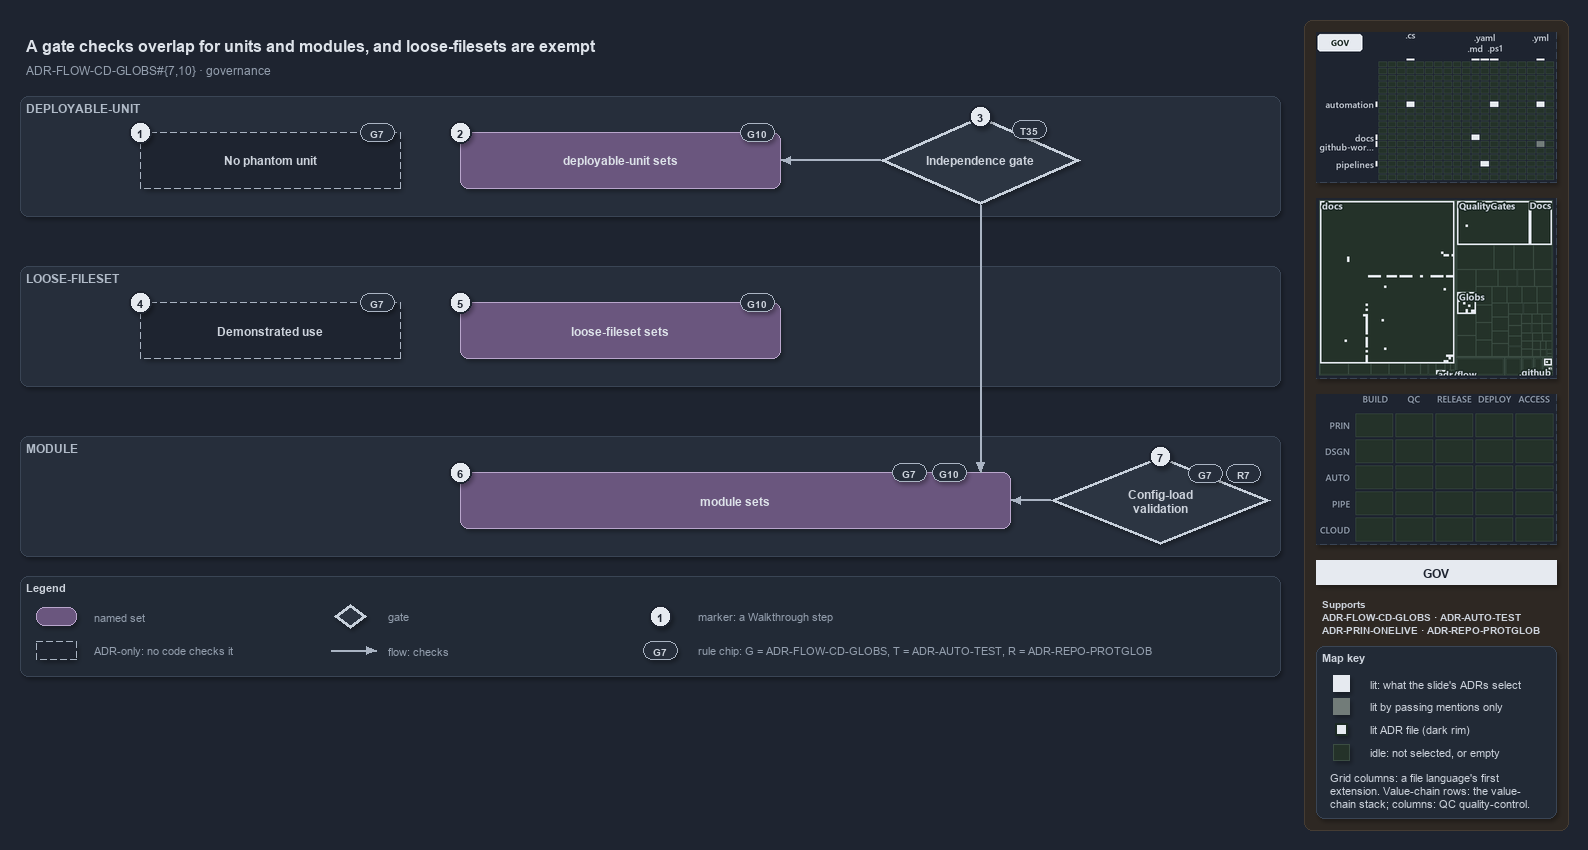

The diagram above was exported from draw.io. Its source (the exported page's mxGraphModel, read from the mxfile embedded in the PNG):
<mxGraphModel dx="1024" dy="768" grid="0" gridSize="10" guides="1" tooltips="1" connect="1" arrows="1" fold="1" page="1" pageScale="1" pageWidth="1572" pageHeight="700" background="#1E2430" math="0" shadow="1">
  <root>
    <mxCell id="0" />
    <mxCell id="1" parent="0" />
    <mxCell id="sidebar-bg" value="" style="rounded=1;arcSize=2;html=1;fillColor=#2E2823;strokeColor=#453C33;shadow=0;" vertex="1" parent="1">
      <mxGeometry x="1304" y="4" width="264" height="810" as="geometry" />
    </mxCell>
    <mxCell id="title" value="A gate checks overlap for units and modules, and loose-filesets are exempt" style="text;html=1;align=left;verticalAlign=middle;fontSize=16;fontStyle=1;fontColor=#DDE2E9;" vertex="1" parent="1">
      <mxGeometry x="20" y="14" width="1260" height="30" as="geometry" />
    </mxCell>
    <mxCell id="subtitle" value="ADR-FLOW-CD-GLOBS#{7,10} &amp;#183; governance" style="text;html=1;align=left;verticalAlign=middle;fontSize=12;fontColor=#949FAE;" vertex="1" parent="1">
      <mxGeometry x="20" y="44" width="1240" height="20" as="geometry" />
    </mxCell>
    <mxCell id="band-du" value="DEPLOYABLE-UNIT" style="rounded=1;html=1;arcSize=3;fillColor=#262E3B;strokeColor=#3A4555;verticalAlign=top;align=left;spacingLeft=8;fontStyle=1;fontSize=12;fontColor=#B0BAC7;" vertex="1" parent="1">
      <mxGeometry x="20" y="80" width="1260" height="120" as="geometry" />
    </mxCell>
    <mxCell id="band-loose" value="LOOSE-FILESET" style="rounded=1;html=1;arcSize=3;fillColor=#262E3B;strokeColor=#3A4555;verticalAlign=top;align=left;spacingLeft=8;fontStyle=1;fontSize=12;fontColor=#B0BAC7;" vertex="1" parent="1">
      <mxGeometry x="20" y="250" width="1260" height="120" as="geometry" />
    </mxCell>
    <mxCell id="band-module" value="MODULE" style="rounded=1;html=1;arcSize=3;fillColor=#262E3B;strokeColor=#3A4555;verticalAlign=top;align=left;spacingLeft=8;fontStyle=1;fontSize=12;fontColor=#B0BAC7;" vertex="1" parent="1">
      <mxGeometry x="20" y="420" width="1260" height="120" as="geometry" />
    </mxCell>
    <mxCell id="adr-phantom" value="&lt;b&gt;No phantom unit&lt;/b&gt;" style="rounded=1;whiteSpace=wrap;html=1;arcSize=20;fillColor=#1E2430;strokeColor=#AAB4C3;dashed=1;fontSize=12;" vertex="1" parent="1">
      <mxGeometry x="140" y="116" width="260" height="56" as="geometry" />
    </mxCell>
    <mxCell id="chip-phantom" value="G7" style="rounded=1;arcSize=50;whiteSpace=wrap;html=1;fillColor=#262E3B;strokeColor=#AAB4C3;fontColor=#CDD3DC;fontStyle=1;fontSize=10.5;" vertex="1" parent="1">
      <mxGeometry x="360" y="107" width="34" height="18" as="geometry" />
    </mxCell>
    <mxCell id="set-du" value="&lt;b&gt;deployable-unit sets&lt;/b&gt;" style="rounded=1;whiteSpace=wrap;html=1;arcSize=20;fillColor=#6A567E;strokeColor=#B9A6CC;fontColor=#DDE2E9;fontSize=12;" vertex="1" parent="1">
      <mxGeometry x="460" y="116" width="320" height="56" as="geometry" />
    </mxCell>
    <mxCell id="chip-du" value="G10" style="rounded=1;arcSize=50;whiteSpace=wrap;html=1;fillColor=#262E3B;strokeColor=#AAB4C3;fontColor=#CDD3DC;fontStyle=1;fontSize=10.5;" vertex="1" parent="1">
      <mxGeometry x="740" y="107" width="34" height="18" as="geometry" />
    </mxCell>
    <mxCell id="gate-independence" value="&lt;b&gt;Independence gate&lt;/b&gt;" style="rhombus;whiteSpace=wrap;html=1;fillColor=#2C3542;strokeColor=#C7D0DB;strokeWidth=3;fontSize=12;fontColor=#CDD3DC;" vertex="1" parent="1">
      <mxGeometry x="880" y="100" width="200" height="88" as="geometry" />
    </mxCell>
    <mxCell id="chip-gate" value="T35" style="rounded=1;arcSize=50;whiteSpace=wrap;html=1;fillColor=#262E3B;strokeColor=#AAB4C3;fontColor=#CDD3DC;fontStyle=1;fontSize=10.5;" vertex="1" parent="1">
      <mxGeometry x="1012" y="104" width="34" height="18" as="geometry" />
    </mxCell>
    <mxCell id="p-edge-gate-du-a" value="" style="text;html=1;strokeColor=none;fillColor=none;" vertex="1" parent="1">
      <mxGeometry x="880" y="144" width="1" height="1" as="geometry" />
    </mxCell>
    <mxCell id="p-edge-gate-du-b" value="" style="text;html=1;strokeColor=none;fillColor=none;" vertex="1" parent="1">
      <mxGeometry x="780" y="144" width="1" height="1" as="geometry" />
    </mxCell>
    <mxCell id="edge-gate-du" value="" style="edgeStyle=orthogonalEdgeStyle;rounded=1;html=1;fontSize=10;endArrow=block;strokeColor=#AAB4C3;fontColor=#CDD3DC;shadow=0;" edge="1" parent="1" source="p-edge-gate-du-a" target="p-edge-gate-du-b">
      <mxGeometry relative="1" as="geometry" />
    </mxCell>
    <mxCell id="adr-use" value="&lt;b&gt;Demonstrated use&lt;/b&gt;" style="rounded=1;whiteSpace=wrap;html=1;arcSize=20;fillColor=#1E2430;strokeColor=#AAB4C3;dashed=1;fontSize=12;" vertex="1" parent="1">
      <mxGeometry x="140" y="286" width="260" height="56" as="geometry" />
    </mxCell>
    <mxCell id="chip-use" value="G7" style="rounded=1;arcSize=50;whiteSpace=wrap;html=1;fillColor=#262E3B;strokeColor=#AAB4C3;fontColor=#CDD3DC;fontStyle=1;fontSize=10.5;" vertex="1" parent="1">
      <mxGeometry x="360" y="277" width="34" height="18" as="geometry" />
    </mxCell>
    <mxCell id="set-loose" value="&lt;b&gt;loose-fileset sets&lt;/b&gt;" style="rounded=1;whiteSpace=wrap;html=1;arcSize=20;fillColor=#6A567E;strokeColor=#B9A6CC;fontColor=#DDE2E9;fontSize=12;" vertex="1" parent="1">
      <mxGeometry x="460" y="286" width="320" height="56" as="geometry" />
    </mxCell>
    <mxCell id="chip-loose" value="G10" style="rounded=1;arcSize=50;whiteSpace=wrap;html=1;fillColor=#262E3B;strokeColor=#AAB4C3;fontColor=#CDD3DC;fontStyle=1;fontSize=10.5;" vertex="1" parent="1">
      <mxGeometry x="740" y="277" width="34" height="18" as="geometry" />
    </mxCell>
    <mxCell id="set-module" value="&lt;b&gt;module sets&lt;/b&gt;" style="rounded=1;whiteSpace=wrap;html=1;arcSize=20;fillColor=#6A567E;strokeColor=#B9A6CC;fontColor=#DDE2E9;fontSize=12;" vertex="1" parent="1">
      <mxGeometry x="460" y="456" width="550" height="56" as="geometry" />
    </mxCell>
    <mxCell id="chip-module-7" value="G7" style="rounded=1;arcSize=50;whiteSpace=wrap;html=1;fillColor=#262E3B;strokeColor=#AAB4C3;fontColor=#CDD3DC;fontStyle=1;fontSize=10.5;" vertex="1" parent="1">
      <mxGeometry x="892" y="447" width="34" height="18" as="geometry" />
    </mxCell>
    <mxCell id="chip-module-10" value="G10" style="rounded=1;arcSize=50;whiteSpace=wrap;html=1;fillColor=#262E3B;strokeColor=#AAB4C3;fontColor=#CDD3DC;fontStyle=1;fontSize=10.5;" vertex="1" parent="1">
      <mxGeometry x="932" y="447" width="34" height="18" as="geometry" />
    </mxCell>
    <mxCell id="gate-config" value="&lt;b&gt;Config-load&lt;br&gt;validation&lt;/b&gt;" style="rhombus;whiteSpace=wrap;html=1;fillColor=#2C3542;strokeColor=#C7D0DB;strokeWidth=3;fontSize=12;fontColor=#CDD3DC;" vertex="1" parent="1">
      <mxGeometry x="1050" y="440" width="220" height="88" as="geometry" />
    </mxCell>
    <mxCell id="chip-config-7" value="G7" style="rounded=1;arcSize=50;whiteSpace=wrap;html=1;fillColor=#262E3B;strokeColor=#AAB4C3;fontColor=#CDD3DC;fontStyle=1;fontSize=10.5;" vertex="1" parent="1">
      <mxGeometry x="1188" y="448" width="34" height="18" as="geometry" />
    </mxCell>
    <mxCell id="chip-config-r" value="R7" style="rounded=1;arcSize=50;whiteSpace=wrap;html=1;fillColor=#262E3B;strokeColor=#AAB4C3;fontColor=#CDD3DC;fontStyle=1;fontSize=10.5;" vertex="1" parent="1">
      <mxGeometry x="1226" y="448" width="34" height="18" as="geometry" />
    </mxCell>
    <mxCell id="p-edge-gate-module-a" value="" style="text;html=1;strokeColor=none;fillColor=none;" vertex="1" parent="1">
      <mxGeometry x="980" y="188" width="1" height="1" as="geometry" />
    </mxCell>
    <mxCell id="p-edge-gate-module-b" value="" style="text;html=1;strokeColor=none;fillColor=none;" vertex="1" parent="1">
      <mxGeometry x="980" y="456" width="1" height="1" as="geometry" />
    </mxCell>
    <mxCell id="edge-gate-module" value="" style="edgeStyle=orthogonalEdgeStyle;rounded=1;html=1;fontSize=10;endArrow=block;strokeColor=#AAB4C3;fontColor=#CDD3DC;shadow=0;" edge="1" parent="1" source="p-edge-gate-module-a" target="p-edge-gate-module-b">
      <mxGeometry relative="1" as="geometry" />
    </mxCell>
    <mxCell id="p-edge-config-module-a" value="" style="text;html=1;strokeColor=none;fillColor=none;" vertex="1" parent="1">
      <mxGeometry x="1050" y="484" width="1" height="1" as="geometry" />
    </mxCell>
    <mxCell id="p-edge-config-module-b" value="" style="text;html=1;strokeColor=none;fillColor=none;" vertex="1" parent="1">
      <mxGeometry x="1010" y="484" width="1" height="1" as="geometry" />
    </mxCell>
    <mxCell id="edge-config-module" value="" style="edgeStyle=orthogonalEdgeStyle;rounded=1;html=1;fontSize=10;endArrow=block;strokeColor=#AAB4C3;fontColor=#CDD3DC;shadow=0;" edge="1" parent="1" source="p-edge-config-module-a" target="p-edge-config-module-b">
      <mxGeometry relative="1" as="geometry" />
    </mxCell>
    <mxCell id="mark-1" value="1" style="ellipse;html=1;fillColor=#E6EAF0;strokeColor=#1E2430;strokeWidth=2;fontColor=#1E2430;fontStyle=1;fontSize=11;" vertex="1" parent="1">
      <mxGeometry x="129" y="105" width="22" height="22" as="geometry" />
    </mxCell>
    <mxCell id="mark-2" value="2" style="ellipse;html=1;fillColor=#E6EAF0;strokeColor=#1E2430;strokeWidth=2;fontColor=#1E2430;fontStyle=1;fontSize=11;" vertex="1" parent="1">
      <mxGeometry x="449" y="105" width="22" height="22" as="geometry" />
    </mxCell>
    <mxCell id="mark-3" value="3" style="ellipse;html=1;fillColor=#E6EAF0;strokeColor=#1E2430;strokeWidth=2;fontColor=#1E2430;fontStyle=1;fontSize=11;" vertex="1" parent="1">
      <mxGeometry x="969" y="89" width="22" height="22" as="geometry" />
    </mxCell>
    <mxCell id="mark-4" value="4" style="ellipse;html=1;fillColor=#E6EAF0;strokeColor=#1E2430;strokeWidth=2;fontColor=#1E2430;fontStyle=1;fontSize=11;" vertex="1" parent="1">
      <mxGeometry x="129" y="275" width="22" height="22" as="geometry" />
    </mxCell>
    <mxCell id="mark-5" value="5" style="ellipse;html=1;fillColor=#E6EAF0;strokeColor=#1E2430;strokeWidth=2;fontColor=#1E2430;fontStyle=1;fontSize=11;" vertex="1" parent="1">
      <mxGeometry x="449" y="275" width="22" height="22" as="geometry" />
    </mxCell>
    <mxCell id="mark-6" value="6" style="ellipse;html=1;fillColor=#E6EAF0;strokeColor=#1E2430;strokeWidth=2;fontColor=#1E2430;fontStyle=1;fontSize=11;" vertex="1" parent="1">
      <mxGeometry x="449" y="445" width="22" height="22" as="geometry" />
    </mxCell>
    <mxCell id="mark-7" value="7" style="ellipse;html=1;fillColor=#E6EAF0;strokeColor=#1E2430;strokeWidth=2;fontColor=#1E2430;fontStyle=1;fontSize=11;" vertex="1" parent="1">
      <mxGeometry x="1149" y="429" width="22" height="22" as="geometry" />
    </mxCell>
    <mxCell id="legend" value="&lt;b&gt;Legend&lt;/b&gt;" style="rounded=1;whiteSpace=wrap;html=1;arcSize=6;fillColor=#222A36;strokeColor=#3A4555;align=left;verticalAlign=top;spacing=8;fontSize=11;fontColor=#CDD3DC;" vertex="1" parent="1">
      <mxGeometry x="20" y="560" width="1260" height="100" as="geometry" />
    </mxCell>
    <mxCell id="legend-0" value="" style="rounded=1;whiteSpace=wrap;html=1;arcSize=20;fillColor=#6A567E;strokeColor=#B9A6CC;fontColor=#DDE2E9;fontSize=12;" vertex="1" parent="1">
      <mxGeometry x="36" y="591" width="40" height="18" as="geometry" />
    </mxCell>
    <mxCell id="legend-0-text" value="named set" style="text;html=1;align=left;verticalAlign=middle;fontSize=11;fontColor=#949FAE;" vertex="1" parent="1">
      <mxGeometry x="88" y="590" width="230" height="20" as="geometry" />
    </mxCell>
    <mxCell id="legend-1" value="" style="rounded=1;whiteSpace=wrap;html=1;arcSize=20;fillColor=#1E2430;strokeColor=#AAB4C3;dashed=1;fontSize=12;" vertex="1" parent="1">
      <mxGeometry x="36" y="625" width="40" height="18" as="geometry" />
    </mxCell>
    <mxCell id="legend-1-text" value="ADR-only: no code checks it" style="text;html=1;align=left;verticalAlign=middle;fontSize=11;fontColor=#949FAE;" vertex="1" parent="1">
      <mxGeometry x="88" y="624" width="230" height="20" as="geometry" />
    </mxCell>
    <mxCell id="legend-2" value="" style="rhombus;whiteSpace=wrap;html=1;fillColor=#2C3542;strokeColor=#C7D0DB;strokeWidth=3;fontSize=12;fontColor=#CDD3DC;" vertex="1" parent="1">
      <mxGeometry x="334" y="588" width="32" height="24" as="geometry" />
    </mxCell>
    <mxCell id="legend-2-text" value="gate" style="text;html=1;align=left;verticalAlign=middle;fontSize=11;fontColor=#949FAE;" vertex="1" parent="1">
      <mxGeometry x="382" y="590" width="230" height="20" as="geometry" />
    </mxCell>
    <mxCell id="legend-3-a" value="" style="text;html=1;strokeColor=none;fillColor=none;" vertex="1" parent="1">
      <mxGeometry x="330" y="634" width="1" height="1" as="geometry" />
    </mxCell>
    <mxCell id="legend-3-b" value="" style="text;html=1;strokeColor=none;fillColor=none;" vertex="1" parent="1">
      <mxGeometry x="376" y="634" width="1" height="1" as="geometry" />
    </mxCell>
    <mxCell id="legend-3" value="" style="edgeStyle=orthogonalEdgeStyle;rounded=1;html=1;fontSize=10;endArrow=block;strokeColor=#AAB4C3;fontColor=#CDD3DC;shadow=0;" edge="1" parent="1" source="legend-3-a" target="legend-3-b">
      <mxGeometry relative="1" as="geometry" />
    </mxCell>
    <mxCell id="legend-3-text" value="flow: checks" style="text;html=1;align=left;verticalAlign=middle;fontSize=11;fontColor=#949FAE;" vertex="1" parent="1">
      <mxGeometry x="382" y="624" width="230" height="20" as="geometry" />
    </mxCell>
    <mxCell id="legend-4" value="1" style="ellipse;html=1;fillColor=#E6EAF0;strokeColor=#1E2430;strokeWidth=2;fontColor=#1E2430;fontStyle=1;fontSize=11;" vertex="1" parent="1">
      <mxGeometry x="649" y="589" width="22" height="22" as="geometry" />
    </mxCell>
    <mxCell id="legend-4-text" value="marker: a Walkthrough step" style="text;html=1;align=left;verticalAlign=middle;fontSize=11;fontColor=#949FAE;" vertex="1" parent="1">
      <mxGeometry x="692" y="590" width="230" height="20" as="geometry" />
    </mxCell>
    <mxCell id="legend-5" value="G7" style="rounded=1;arcSize=50;whiteSpace=wrap;html=1;fillColor=#262E3B;strokeColor=#AAB4C3;fontColor=#CDD3DC;fontStyle=1;fontSize=10.5;" vertex="1" parent="1">
      <mxGeometry x="643" y="625" width="34" height="18" as="geometry" />
    </mxCell>
    <mxCell id="legend-5-text" value="rule chip: G = ADR-FLOW-CD-GLOBS, T = ADR-AUTO-TEST, R = ADR-REPO-PROTGLOB" style="text;html=1;align=left;verticalAlign=middle;fontSize=11;fontColor=#949FAE;" vertex="1" parent="1">
      <mxGeometry x="692" y="624" width="560" height="20" as="geometry" />
    </mxCell>
    <mxCell id="minimap-grid" value="" style="shape=image;html=1;imageAspect=0;aspect=fixed;verticalLabelPosition=bottom;strokeColor=#3A4555;dashed=1;fillColor=#222A36;image=data:image/png,(base64 omitted: 13060 chars);" vertex="1" parent="1">
      <mxGeometry x="1316" y="16" width="240" height="150" as="geometry" />
    </mxCell>
    <mxCell id="minimap-tree" value="" style="shape=image;html=1;imageAspect=0;aspect=fixed;verticalLabelPosition=bottom;strokeColor=#3A4555;dashed=1;fillColor=#222A36;image=data:image/png,(base64 omitted: 15112 chars);" vertex="1" parent="1">
      <mxGeometry x="1316" y="182" width="240" height="180" as="geometry" />
    </mxCell>
    <mxCell id="minimap-chain" value="" style="shape=image;html=1;imageAspect=0;aspect=fixed;verticalLabelPosition=bottom;strokeColor=#3A4555;dashed=1;fillColor=#222A36;image=data:image/png,(base64 omitted: 11912 chars);" vertex="1" parent="1">
      <mxGeometry x="1316" y="378" width="240" height="150" as="geometry" />
    </mxCell>
    <mxCell id="lens-badge" value="GOV" style="rounded=0;whiteSpace=wrap;html=1;align=center;verticalAlign=middle;fontSize=12;fontStyle=1;fontColor=#1E2430;fillColor=#E6EAF0;strokeColor=none;" vertex="1" parent="1">
      <mxGeometry x="1316" y="544" width="240" height="24" as="geometry" />
    </mxCell>
    <mxCell id="supports" value="&lt;b&gt;Supports&lt;/b&gt;&lt;br&gt;ADR-FLOW-CD-GLOBS &amp;#183; ADR-AUTO-TEST&lt;br&gt;ADR-PRIN-ONELIVE &amp;#183; ADR-REPO-PROTGLOB" style="text;html=1;whiteSpace=wrap;align=left;verticalAlign=top;fontSize=10.5;fontColor=#CDD3DC;" vertex="1" parent="1">
      <mxGeometry x="1316" y="576" width="240" height="46" as="geometry" />
    </mxCell>
    <mxCell id="mapkey" value="&lt;b&gt;Map key&lt;/b&gt;" style="rounded=1;arcSize=6;whiteSpace=wrap;html=1;align=left;verticalAlign=top;fontSize=11;fontColor=#CDD3DC;fillColor=#222A36;strokeColor=#3A4555;spacingLeft=8;spacingTop=2;" vertex="1" parent="1">
      <mxGeometry x="1316" y="630" width="240" height="172" as="geometry" />
    </mxCell>
    <mxCell id="mapkey-lit" value="" style="rounded=0;html=1;fillColor=#E6EAF0;strokeColor=#E6EAF0;" vertex="1" parent="1">
      <mxGeometry x="1333.0" y="659.0" width="16" height="16" as="geometry" />
    </mxCell>
    <mxCell id="mapkey-lit-text" value="lit: what the slide's ADRs select" style="text;html=1;align=left;verticalAlign=middle;fontSize=11;fontColor=#CDD3DC;" vertex="1" parent="1">
      <mxGeometry x="1364" y="657" width="184" height="20" as="geometry" />
    </mxCell>
    <mxCell id="mapkey-touched" value="" style="rounded=0;html=1;fillColor=#727C79;strokeColor=#727C79;" vertex="1" parent="1">
      <mxGeometry x="1333.0" y="682.0" width="16" height="16" as="geometry" />
    </mxCell>
    <mxCell id="mapkey-touched-text" value="lit by passing mentions only" style="text;html=1;align=left;verticalAlign=middle;fontSize=11;fontColor=#CDD3DC;" vertex="1" parent="1">
      <mxGeometry x="1364" y="680" width="184" height="20" as="geometry" />
    </mxCell>
    <mxCell id="mapkey-adr" value="" style="rounded=0;html=1;fillColor=#E6EAF0;strokeColor=#1C2A24;strokeWidth=2;" vertex="1" parent="1">
      <mxGeometry x="1335.0" y="707.0" width="12" height="12" as="geometry" />
    </mxCell>
    <mxCell id="mapkey-adr-text" value="lit ADR file (dark rim)" style="text;html=1;align=left;verticalAlign=middle;fontSize=11;fontColor=#CDD3DC;" vertex="1" parent="1">
      <mxGeometry x="1364" y="703" width="184" height="20" as="geometry" />
    </mxCell>
    <mxCell id="mapkey-idle" value="" style="rounded=0;html=1;fillColor=#243229;strokeColor=#3B4D43;" vertex="1" parent="1">
      <mxGeometry x="1333.0" y="728.0" width="16" height="16" as="geometry" />
    </mxCell>
    <mxCell id="mapkey-idle-text" value="idle: not selected, or empty" style="text;html=1;align=left;verticalAlign=middle;fontSize=11;fontColor=#CDD3DC;" vertex="1" parent="1">
      <mxGeometry x="1364" y="726" width="184" height="20" as="geometry" />
    </mxCell>
    <mxCell id="mapkey-codes" value="Grid columns: a file language's first&lt;br&gt;extension. Value-chain rows: the value-&lt;br&gt;chain stack; columns: QC quality-control." style="text;html=1;align=left;verticalAlign=top;whiteSpace=wrap;fontSize=11;fontColor=#CDD3DC;" vertex="1" parent="1">
      <mxGeometry x="1324" y="750" width="224" height="46" as="geometry" />
    </mxCell>
  </root>
</mxGraphModel>